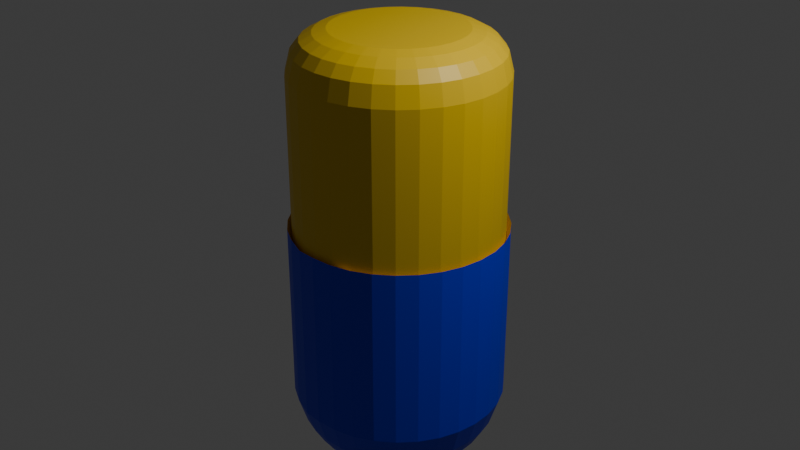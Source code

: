 # Source: Pill.blend  (saved by Blender 4.4.32; exported with 4.5.12 LTS)
import bpy
from mathutils import Matrix  # noqa: F401  (used for matrix-valued properties, if any)

bpy.ops.wm.read_factory_settings(use_empty=True)
scene = bpy.context.scene
scene.name = 'Scene'

# ---- collections
col_collection = bpy.data.collections.new('Collection'); scene.collection.children.link(col_collection)

# ---- materials (node trees are filled in below, after node groups)
mat_top_pill = bpy.data.materials.new('Top pill')
mat_bottom_pill = bpy.data.materials.new('Bottom pill')

# ---- material node trees
mat_top_pill.use_nodes = True; mat_top_pill.node_tree.nodes.clear()
_N = mat_top_pill.node_tree.nodes; _L = mat_top_pill.node_tree.links
n0 = _N.new('ShaderNodeBsdfPrincipled'); n0.name = 'Principled BSDF'; n0.location = (10, 300)
n0.inputs[0].default_value = (0.8002, 0.5279, 0.0, 1.0)
n1 = _N.new('ShaderNodeOutputMaterial'); n1.name = 'Material Output'; n1.location = (300, 300)
_L.new(n0.outputs[0], n1.inputs[0])
n1.is_active_output = True
mat_bottom_pill.use_nodes = True; mat_bottom_pill.node_tree.nodes.clear()
_N = mat_bottom_pill.node_tree.nodes; _L = mat_bottom_pill.node_tree.links
n0 = _N.new('ShaderNodeBsdfPrincipled'); n0.name = 'Principled BSDF'; n0.location = (10, 300)
n0.inputs[0].default_value = (0.0, 0.01918, 0.8002, 1.0)
n1 = _N.new('ShaderNodeOutputMaterial'); n1.name = 'Material Output'; n1.location = (300, 300)
_L.new(n0.outputs[0], n1.inputs[0])
n1.is_active_output = True

# ---- world
world_world = bpy.data.worlds.new('World'); scene.world = world_world
world_world.use_nodes = True; world_world.node_tree.nodes.clear()
_N = world_world.node_tree.nodes; _L = world_world.node_tree.links
n0 = _N.new('ShaderNodeOutputWorld'); n0.name = 'World Output'; n0.location = (300, 300)
n1 = _N.new('ShaderNodeBackground'); n1.name = 'Background'; n1.location = (10, 300)
n1.inputs[0].default_value = (0.05088, 0.05088, 0.05088, 1.0)
_L.new(n1.outputs[0], n0.inputs[0])
n0.is_active_output = True
world_world.color = (0.05088, 0.05088, 0.05088)
world_world.sun_shadow_jitter_overblur = 0.0

# ---- cameras
cam_camera = bpy.data.cameras.new('Camera')
cam_camera.clip_end = 100.0
cam_camera.ortho_scale = 7.314

# ---- lights
light_light = bpy.data.lights.new('Light', 'POINT')
light_light.energy = 1000.0
light_light.shadow_soft_size = 0.1

# ---- meshes
me_cylinder = bpy.data.meshes.new('Cylinder')
me_cylinder.from_pydata([(-6.454e-10, 1.09, -0.08352), (0.2127, 1.069, -0.08352), (0.4172, 1.007, -0.08352), (0.6057, 0.9065, -0.08352), (0.7709, 0.7709, -0.08352), (0.9065, 0.6057, -0.08352), (1.007, 0.4172, -0.08352), (1.069, 0.2127, -0.08352), (1.09, -6.957e-10, -0.08352), (1.069, -0.2127, -0.08352), (1.007, -0.4172, -0.08352), (0.9065, -0.6057, -0.08352), (0.7709, -0.7709, -0.08352), (0.6057, -0.9065, -0.08352), (0.4172, -1.007, -0.08352), (0.2127, -1.069, -0.08352), (-6.454e-10, -1.09, -0.08352), (-0.2127, -1.069, -0.08352), (-0.4172, -1.007, -0.08352), (-0.6057, -0.9065, -0.08352), (-0.7709, -0.7709, -0.08352), (-0.9065, -0.6057, -0.08352), (-1.007, -0.4172, -0.08352), (-1.069, -0.2127, -0.08352), (-1.09, -6.957e-10, -0.08352), (-1.069, 0.2127, -0.08352), (-1.007, 0.4172, -0.08352), (-0.9065, 0.6057, -0.08352), (-0.7709, 0.7709, -0.08352), (-0.6057, 0.9065, -0.08352), (-0.4172, 1.007, -0.08352), (-0.2127, 1.069, -0.08352), (-1.635e-09, 1.135, -1.153), (0.2214, 1.113, -1.153), (0.2214, 1.113, -0.01847), (0.4344, 1.049, -1.153), (0.4344, 1.049, -0.01847), (0.6306, 0.9437, -1.153), (0.6306, 0.9437, -0.01847), (0.8026, 0.8026, -1.153), (0.8026, 0.8026, -0.01847), (0.9437, 0.6306, -1.153), (0.9437, 0.6306, -0.01847), (1.049, 0.4344, -1.153), (1.049, 0.4344, -0.01847), (1.113, 0.2214, -1.153), (1.113, 0.2214, -0.01847), (1.135, 1.509e-09, -1.153), (1.135, 1.509e-09, -0.01847), (1.113, -0.2214, -1.153), (1.113, -0.2214, -0.01847), (1.049, -0.4344, -1.153), (1.049, -0.4344, -0.01847), (0.9437, -0.6306, -1.153), (0.9437, -0.6306, -0.01847), (0.8026, -0.8026, -1.153), (0.8026, -0.8026, -0.01847), (0.6306, -0.9437, -1.153), (0.6306, -0.9437, -0.01847), (0.4344, -1.049, -1.153), (0.4344, -1.049, -0.01847), (0.2214, -1.113, -1.153), (0.2214, -1.113, -0.01847), (-1.635e-09, -1.135, -1.153), (-1.635e-09, -1.135, -0.01847), (-0.2214, -1.113, -1.165), (-0.2214, -1.113, -0.03047), (-0.4344, -1.049, -1.153), (-0.4344, -1.049, -0.01847), (-0.6306, -0.9437, -1.153), (-0.6306, -0.9437, -0.01847), (-0.8026, -0.8026, -1.153), (-0.8026, -0.8026, -0.01847), (-0.9437, -0.6306, -1.153), (-0.9437, -0.6306, -0.01847), (-1.049, -0.4344, -1.153), (-1.049, -0.4344, -0.01847), (-1.113, -0.2214, -1.153), (-1.113, -0.2214, -0.01847), (-1.135, 1.509e-09, -1.153), (-1.135, 1.509e-09, -0.01847), (-1.113, 0.2214, -1.153), (-1.113, 0.2214, -0.01847), (-1.049, 0.4344, -1.153), (-1.049, 0.4344, -0.01847), (-0.9437, 0.6306, -1.153), (-0.9437, 0.6306, -0.01847), (-0.8026, 0.8026, -1.153), (-0.8026, 0.8026, -0.01847), (-0.6306, 0.9437, -1.153), (-0.6306, 0.9437, -0.01847), (-0.4344, 1.049, -1.153), (-0.4344, 1.049, -0.01847), (-0.2214, 1.113, -1.153), (-0.2214, 1.113, -0.01847), (-1.635e-09, 1.135, -0.01847), (-5.317e-10, 1.044, -1.323), (0.2037, 1.024, -1.323), (0.3995, 0.9645, -1.323), (0.58, 0.868, -1.323), (0.7382, 0.7382, -1.323), (0.868, 0.58, -1.323), (0.9645, 0.3995, -1.323), (1.024, 0.2037, -1.323), (1.044, 4.908e-10, -1.323), (1.024, -0.2037, -1.323), (0.9645, -0.3995, -1.323), (0.868, -0.58, -1.323), (0.7382, -0.7382, -1.323), (0.58, -0.868, -1.323), (0.3995, -0.9645, -1.323), (0.2037, -1.024, -1.323), (-5.317e-10, -1.044, -1.323), (-0.2037, -1.024, -1.323), (-0.3995, -0.9645, -1.323), (-0.58, -0.868, -1.323), (-0.7382, -0.7382, -1.323), (-0.868, -0.58, -1.323), (-0.9645, -0.3995, -1.323), (-1.024, -0.2037, -1.323), (-1.044, 4.908e-10, -1.323), (-1.024, 0.2037, -1.323), (-0.9645, 0.3995, -1.323), (-0.868, 0.58, -1.323), (-0.7382, 0.7382, -1.323), (-0.58, 0.868, -1.323), (-0.3995, 0.9645, -1.323), (-0.2037, 1.024, -1.323), (-1.025e-09, 0.943, -1.426), (0.184, 0.9249, -1.426), (0.3609, 0.8712, -1.426), (0.5239, 0.7841, -1.426), (0.6668, 0.6668, -1.426), (0.7841, 0.5239, -1.426), (0.8712, 0.3609, -1.426), (0.9249, 0.184, -1.426), (0.943, -1.309e-09, -1.426), (0.9249, -0.184, -1.426), (0.8712, -0.3609, -1.426), (0.7841, -0.5239, -1.426), (0.6668, -0.6668, -1.426), (0.5239, -0.7841, -1.426), (0.3609, -0.8712, -1.426), (0.184, -0.9249, -1.426), (-1.025e-09, -0.943, -1.426), (-0.184, -0.9249, -1.426), (-0.3609, -0.8712, -1.426), (-0.5239, -0.7841, -1.426), (-0.6668, -0.6668, -1.426), (-0.7841, -0.5239, -1.426), (-0.8712, -0.3609, -1.426), (-0.9249, -0.184, -1.426), (-0.943, -1.309e-09, -1.426), (-0.9249, 0.184, -1.426), (-0.8712, 0.3609, -1.426), (-0.7841, 0.5239, -1.426), (-0.6668, 0.6668, -1.426), (-0.5239, 0.7841, -1.426), (-0.3609, 0.8712, -1.426), (-0.184, 0.9249, -1.426), (-6.454e-10, 1.09, 0.9376), (0.2127, 1.069, 0.9376), (0.4172, 1.007, 0.9376), (0.6057, 0.9065, 0.9376), (0.7709, 0.7709, 0.9376), (0.9065, 0.6057, 0.9376), (1.007, 0.4172, 0.9376), (1.069, 0.2127, 0.9376), (1.09, -6.957e-10, 0.9376), (1.069, -0.2127, 0.9376), (1.007, -0.4172, 0.9376), (0.9065, -0.6057, 0.9376), (0.7709, -0.7709, 0.9376), (0.6057, -0.9065, 0.9376), (0.4172, -1.007, 0.9376), (0.2127, -1.069, 0.9376), (-6.454e-10, -1.09, 0.9376), (-0.2127, -1.069, 0.9376), (-0.4172, -1.007, 0.9376), (-0.6057, -0.9065, 0.9376), (-0.7709, -0.7709, 0.9376), (-0.9065, -0.6057, 0.9376), (-1.007, -0.4172, 0.9376), (-1.069, -0.2127, 0.9376), (-1.09, -6.957e-10, 0.9376), (-1.069, 0.2127, 0.9376), (-1.007, 0.4172, 0.9376), (-0.9065, 0.6057, 0.9376), (-0.7709, 0.7709, 0.9376), (-0.6057, 0.9065, 0.9376), (-0.4172, 1.007, 0.9376), (-0.2127, 1.069, 0.9376), (-6.454e-10, 1.037, 1.062), (0.2024, 1.017, 1.062), (0.397, 0.9584, 1.062), (0.5763, 0.8625, 1.062), (0.7335, 0.7335, 1.062), (0.8625, 0.5763, 1.062), (0.9584, 0.397, 1.062), (1.017, 0.2024, 1.062), (1.037, -6.957e-10, 1.062), (1.017, -0.2024, 1.062), (0.9584, -0.397, 1.062), (0.8625, -0.5763, 1.062), (0.7335, -0.7335, 1.062), (0.5763, -0.8625, 1.062), (0.397, -0.9584, 1.062), (0.2024, -1.017, 1.062), (-6.454e-10, -1.037, 1.062), (-0.2024, -1.017, 1.062), (-0.397, -0.9584, 1.062), (-0.5763, -0.8625, 1.062), (-0.7335, -0.7335, 1.062), (-0.8625, -0.5763, 1.062), (-0.9584, -0.397, 1.062), (-1.017, -0.2024, 1.062), (-1.037, -6.957e-10, 1.062), (-1.017, 0.2024, 1.062), (-0.9584, 0.397, 1.062), (-0.8625, 0.5763, 1.062), (-0.7335, 0.7335, 1.062), (-0.5763, 0.8625, 1.062), (-0.397, 0.9584, 1.062), (-0.2024, 1.017, 1.062), (-6.454e-10, 0.948, 1.127), (0.1849, 0.9298, 1.127), (0.3628, 0.8759, 1.127), (0.5267, 0.7882, 1.127), (0.6703, 0.6703, 1.127), (0.7882, 0.5267, 1.127), (0.8759, 0.3628, 1.127), (0.9298, 0.1849, 1.127), (0.948, -6.957e-10, 1.127), (0.9298, -0.1849, 1.127), (0.8759, -0.3628, 1.127), (0.7882, -0.5267, 1.127), (0.6703, -0.6703, 1.127), (0.5267, -0.7882, 1.127), (0.3628, -0.8759, 1.127), (0.1849, -0.9298, 1.127), (-6.454e-10, -0.948, 1.127), (-0.1849, -0.9298, 1.127), (-0.3628, -0.8759, 1.127), (-0.5267, -0.7882, 1.127), (-0.6703, -0.6703, 1.127), (-0.7882, -0.5267, 1.127), (-0.8759, -0.3628, 1.127), (-0.9298, -0.1849, 1.127), (-0.948, -6.957e-10, 1.127), (-0.9298, 0.1849, 1.127), (-0.8759, 0.3628, 1.127), (-0.7882, 0.5267, 1.127), (-0.6703, 0.6703, 1.127), (-0.5267, 0.7882, 1.127), (-0.3628, 0.8759, 1.127), (-0.1849, 0.9298, 1.127), (1.385e-09, 0.6873, 1.188), (1.41e-11, 0.8243, 1.167), (0.1341, 0.6741, 1.188), (0.1608, 0.8084, 1.167), (0.263, 0.635, 1.188), (0.3154, 0.7615, 1.167), (0.3818, 0.5715, 1.188), (0.4579, 0.6854, 1.167), (0.486, 0.486, 1.188), (0.5829, 0.5829, 1.167), (0.5715, 0.3818, 1.188), (0.6854, 0.4579, 1.167), (0.635, 0.263, 1.188), (0.7615, 0.3154, 1.167), (0.6741, 0.1341, 1.188), (0.8084, 0.1608, 1.167), (0.6873, -2.727e-09, 1.188), (0.8243, -1.355e-09, 1.167), (0.6741, -0.1341, 1.188), (0.8084, -0.1608, 1.167), (0.635, -0.263, 1.188), (0.7615, -0.3154, 1.167), (0.5715, -0.3818, 1.188), (0.6854, -0.4579, 1.167), (0.486, -0.486, 1.188), (0.5829, -0.5829, 1.167), (0.3818, -0.5715, 1.188), (0.4579, -0.6854, 1.167), (0.263, -0.635, 1.188), (0.3154, -0.7615, 1.167), (0.1341, -0.6741, 1.188), (0.1608, -0.8084, 1.167), (-2.676e-09, -0.6873, 1.188), (-1.305e-09, -0.8243, 1.167), (-0.1341, -0.6741, 1.188), (-0.1608, -0.8084, 1.167), (-0.263, -0.635, 1.188), (-0.3154, -0.7615, 1.167), (-0.3818, -0.5715, 1.188), (-0.4579, -0.6854, 1.167), (-0.486, -0.486, 1.188), (-0.5829, -0.5829, 1.167), (-0.5715, -0.3818, 1.188), (-0.6854, -0.4579, 1.167), (-0.635, -0.263, 1.188), (-0.7615, -0.3154, 1.167), (-0.6741, -0.1341, 1.188), (-0.8084, -0.1608, 1.167), (-0.6873, 1.335e-09, 1.188), (-0.8243, -3.619e-11, 1.167), (-0.6741, 0.1341, 1.188), (-0.8084, 0.1608, 1.167), (-0.635, 0.263, 1.188), (-0.7615, 0.3154, 1.167), (-0.5715, 0.3818, 1.188), (-0.6854, 0.4579, 1.167), (-0.486, 0.486, 1.188), (-0.5829, 0.5829, 1.167), (-0.3818, 0.5715, 1.188), (-0.4579, 0.6854, 1.167), (-0.263, 0.635, 1.188), (-0.3154, 0.7615, 1.167), (-0.1341, 0.6741, 1.188), (-0.1608, 0.8084, 1.167), (-4.657e-09, 0.5988, -1.519), (-2.467e-09, 0.8309, -1.473), (0.1168, 0.5873, -1.519), (0.1621, 0.815, -1.473), (0.2292, 0.5532, -1.519), (0.318, 0.7677, -1.473), (0.3327, 0.4979, -1.519), (0.4616, 0.6909, -1.473), (0.4234, 0.4234, -1.519), (0.5875, 0.5875, -1.473), (0.4979, 0.3327, -1.519), (0.6909, 0.4616, -1.473), (0.5532, 0.2292, -1.519), (0.7677, 0.318, -1.473), (0.5873, 0.1168, -1.519), (0.815, 0.1621, -1.473), (0.5988, 2.794e-09, -1.519), (0.8309, 4.109e-10, -1.473), (0.5873, -0.1168, -1.519), (0.815, -0.1621, -1.473), (0.5532, -0.2292, -1.519), (0.7677, -0.318, -1.473), (0.4979, -0.3327, -1.519), (0.6909, -0.4616, -1.473), (0.4234, -0.4234, -1.519), (0.5875, -0.5875, -1.473), (0.3327, -0.4979, -1.519), (0.4616, -0.6909, -1.473), (0.2292, -0.5532, -1.519), (0.318, -0.7677, -1.473), (0.1168, -0.5873, -1.519), (0.1621, -0.815, -1.473), (-1.863e-09, -0.5988, -1.519), (-1.641e-09, -0.8309, -1.473), (-0.1168, -0.5873, -1.519), (-0.1621, -0.815, -1.473), (-0.2292, -0.5532, -1.519), (-0.318, -0.7677, -1.473), (-0.3327, -0.4979, -1.519), (-0.4616, -0.6909, -1.473), (-0.4234, -0.4234, -1.519), (-0.5875, -0.5875, -1.473), (-0.4979, -0.3327, -1.519), (-0.6909, -0.4616, -1.473), (-0.5532, -0.2292, -1.519), (-0.7677, -0.318, -1.473), (-0.5873, -0.1168, -1.519), (-0.815, -0.1621, -1.473), (-0.5988, 9.313e-10, -1.519), (-0.8309, -4.153e-10, -1.473), (-0.5873, 0.1168, -1.519), (-0.815, 0.1621, -1.473), (-0.5532, 0.2292, -1.519), (-0.7677, 0.318, -1.473), (-0.4979, 0.3327, -1.519), (-0.6909, 0.4616, -1.473), (-0.4234, 0.4234, -1.519), (-0.5875, 0.5875, -1.473), (-0.3327, 0.4979, -1.519), (-0.4616, 0.6909, -1.473), (-0.2292, 0.5532, -1.519), (-0.318, 0.7677, -1.473), (-0.1168, 0.5873, -1.519), (-0.1621, 0.815, -1.473)], [], [(31, 191, 160, 0), (2, 162, 163, 3), (3, 163, 164, 4), (4, 164, 165, 5), (5, 165, 166, 6), (6, 166, 167, 7), (7, 167, 168, 8), (8, 168, 169, 9), (9, 169, 170, 10), (10, 170, 171, 11), (11, 171, 172, 12), (12, 172, 173, 13), (13, 173, 174, 14), (14, 174, 175, 15), (15, 175, 176, 16), (16, 176, 177, 17), (17, 177, 178, 18), (18, 178, 179, 19), (19, 179, 180, 20), (20, 180, 181, 21), (21, 181, 182, 22), (22, 182, 183, 23), (23, 183, 184, 24), (24, 184, 185, 25), (25, 185, 186, 26), (26, 186, 187, 27), (27, 187, 188, 28), (28, 188, 189, 29), (29, 189, 190, 30), (30, 190, 191, 31), (0, 160, 161, 1), (1, 161, 162, 2), (98, 97, 33, 35), (127, 126, 91, 93), (19, 20, 72, 70), (118, 117, 73, 75), (20, 21, 74, 72), (109, 108, 55, 57), (21, 22, 76, 74), (100, 99, 37, 39), (126, 125, 89, 91), (22, 23, 78, 76), (117, 116, 71, 73), (23, 24, 80, 78), (108, 107, 53, 55), (24, 25, 82, 80), (99, 98, 35, 37), (125, 124, 87, 89), (25, 26, 84, 82), (116, 115, 69, 71), (26, 27, 86, 84), (107, 106, 51, 53), (0, 1, 34, 95), (27, 28, 88, 86), (1, 2, 36, 34), (124, 123, 85, 87), (96, 127, 93, 32), (28, 29, 90, 88), (2, 3, 38, 36), (115, 114, 67, 69), (29, 30, 92, 90), (106, 105, 49, 51), (3, 4, 40, 38), (30, 31, 94, 92), (4, 5, 42, 40), (93, 94, 95, 32), (91, 92, 94, 93), (89, 90, 92, 91), (87, 88, 90, 89), (85, 86, 88, 87), (83, 84, 86, 85), (81, 82, 84, 83), (79, 80, 82, 81), (77, 78, 80, 79), (75, 76, 78, 77), (73, 74, 76, 75), (71, 72, 74, 73), (69, 70, 72, 71), (67, 68, 70, 69), (65, 66, 68, 67), (63, 64, 66, 65), (61, 62, 64, 63), (59, 60, 62, 61), (57, 58, 60, 59), (55, 56, 58, 57), (53, 54, 56, 55), (51, 52, 54, 53), (49, 50, 52, 51), (47, 48, 50, 49), (45, 46, 48, 47), (43, 44, 46, 45), (41, 42, 44, 43), (39, 40, 42, 41), (37, 38, 40, 39), (35, 36, 38, 37), (33, 34, 36, 35), (32, 95, 34, 33), (101, 100, 39, 41), (18, 19, 70, 68), (110, 109, 57, 59), (17, 18, 68, 66), (119, 118, 75, 77), (16, 17, 66, 64), (15, 16, 64, 62), (102, 101, 41, 43), (111, 110, 59, 61), (14, 15, 62, 60), (120, 119, 77, 79), (13, 14, 60, 58), (97, 98, 130, 129), (12, 13, 58, 56), (103, 102, 43, 45), (112, 111, 61, 63), (11, 12, 56, 54), (121, 120, 79, 81), (10, 11, 54, 52), (9, 10, 52, 50), (104, 103, 45, 47), (113, 112, 63, 65), (8, 9, 50, 48), (122, 121, 81, 83), (7, 8, 48, 46), (6, 7, 46, 44), (105, 104, 47, 49), (114, 113, 65, 67), (5, 6, 44, 42), (31, 0, 95, 94), (123, 122, 83, 85), (325, 323, 129, 130), (98, 99, 131, 130), (99, 100, 132, 131), (100, 101, 133, 132), (101, 102, 134, 133), (102, 103, 135, 134), (103, 104, 136, 135), (104, 105, 137, 136), (105, 106, 138, 137), (106, 107, 139, 138), (107, 108, 140, 139), (108, 109, 141, 140), (109, 110, 142, 141), (110, 111, 143, 142), (111, 112, 144, 143), (112, 113, 145, 144), (113, 114, 146, 145), (114, 115, 147, 146), (115, 116, 148, 147), (116, 117, 149, 148), (117, 118, 150, 149), (118, 119, 151, 150), (119, 120, 152, 151), (120, 121, 153, 152), (121, 122, 154, 153), (122, 123, 155, 154), (123, 124, 156, 155), (124, 125, 157, 156), (125, 126, 158, 157), (126, 127, 159, 158), (96, 97, 129, 128), (97, 96, 32, 33), (321, 383, 159, 128), (327, 325, 130, 131), (329, 327, 131, 132), (331, 329, 132, 133), (333, 331, 133, 134), (335, 333, 134, 135), (337, 335, 135, 136), (339, 337, 136, 137), (341, 339, 137, 138), (343, 341, 138, 139), (345, 343, 139, 140), (347, 345, 140, 141), (349, 347, 141, 142), (351, 349, 142, 143), (353, 351, 143, 144), (355, 353, 144, 145), (357, 355, 145, 146), (359, 357, 146, 147), (361, 359, 147, 148), (363, 361, 148, 149), (365, 363, 149, 150), (367, 365, 150, 151), (369, 367, 151, 152), (371, 369, 152, 153), (373, 371, 153, 154), (375, 373, 154, 155), (377, 375, 155, 156), (379, 377, 156, 157), (381, 379, 157, 158), (383, 381, 158, 159), (320, 322, 324, 326, 328, 330, 332, 334, 336, 338, 340, 342, 344, 346, 348, 350, 352, 354, 356, 358, 360, 362, 364, 366, 368, 370, 372, 374, 376, 378, 380, 382), (127, 96, 128, 159), (225, 226, 194, 193), (163, 162, 194, 195), (164, 163, 195, 196), (165, 164, 196, 197), (166, 165, 197, 198), (167, 166, 198, 199), (168, 167, 199, 200), (169, 168, 200, 201), (170, 169, 201, 202), (171, 170, 202, 203), (172, 171, 203, 204), (173, 172, 204, 205), (174, 173, 205, 206), (175, 174, 206, 207), (176, 175, 207, 208), (177, 176, 208, 209), (178, 177, 209, 210), (179, 178, 210, 211), (180, 179, 211, 212), (181, 180, 212, 213), (182, 181, 213, 214), (183, 182, 214, 215), (184, 183, 215, 216), (185, 184, 216, 217), (186, 185, 217, 218), (187, 186, 218, 219), (188, 187, 219, 220), (189, 188, 220, 221), (190, 189, 221, 222), (191, 190, 222, 223), (161, 160, 192, 193), (162, 161, 193, 194), (259, 261, 226, 225), (226, 227, 195, 194), (227, 228, 196, 195), (228, 229, 197, 196), (229, 230, 198, 197), (230, 231, 199, 198), (231, 232, 200, 199), (232, 233, 201, 200), (233, 234, 202, 201), (234, 235, 203, 202), (235, 236, 204, 203), (236, 237, 205, 204), (237, 238, 206, 205), (238, 239, 207, 206), (239, 240, 208, 207), (240, 241, 209, 208), (241, 242, 210, 209), (242, 243, 211, 210), (243, 244, 212, 211), (244, 245, 213, 212), (245, 246, 214, 213), (246, 247, 215, 214), (247, 248, 216, 215), (248, 249, 217, 216), (249, 250, 218, 217), (250, 251, 219, 218), (251, 252, 220, 219), (252, 253, 221, 220), (253, 254, 222, 221), (254, 255, 223, 222), (224, 225, 193, 192), (160, 191, 223, 192), (258, 256, 318, 316, 314, 312, 310, 308, 306, 304, 302, 300, 298, 296, 294, 292, 290, 288, 286, 284, 282, 280, 278, 276, 274, 272, 270, 268, 266, 264, 262, 260), (261, 263, 227, 226), (263, 265, 228, 227), (265, 267, 229, 228), (267, 269, 230, 229), (269, 271, 231, 230), (271, 273, 232, 231), (273, 275, 233, 232), (275, 277, 234, 233), (277, 279, 235, 234), (279, 281, 236, 235), (281, 283, 237, 236), (283, 285, 238, 237), (285, 287, 239, 238), (287, 289, 240, 239), (289, 291, 241, 240), (291, 293, 242, 241), (293, 295, 243, 242), (295, 297, 244, 243), (297, 299, 245, 244), (299, 301, 246, 245), (301, 303, 247, 246), (303, 305, 248, 247), (305, 307, 249, 248), (307, 309, 250, 249), (309, 311, 251, 250), (311, 313, 252, 251), (313, 315, 253, 252), (315, 317, 254, 253), (317, 319, 255, 254), (257, 259, 225, 224), (255, 224, 192, 223), (256, 258, 259, 257), (258, 260, 261, 259), (260, 262, 263, 261), (262, 264, 265, 263), (264, 266, 267, 265), (266, 268, 269, 267), (268, 270, 271, 269), (270, 272, 273, 271), (272, 274, 275, 273), (274, 276, 277, 275), (276, 278, 279, 277), (278, 280, 281, 279), (280, 282, 283, 281), (282, 284, 285, 283), (284, 286, 287, 285), (286, 288, 289, 287), (288, 290, 291, 289), (290, 292, 293, 291), (292, 294, 295, 293), (294, 296, 297, 295), (296, 298, 299, 297), (298, 300, 301, 299), (300, 302, 303, 301), (302, 304, 305, 303), (304, 306, 307, 305), (306, 308, 309, 307), (308, 310, 311, 309), (310, 312, 313, 311), (312, 314, 315, 313), (314, 316, 317, 315), (316, 318, 319, 317), (318, 256, 257, 319), (319, 257, 224, 255), (322, 320, 321, 323), (324, 322, 323, 325), (326, 324, 325, 327), (328, 326, 327, 329), (330, 328, 329, 331), (332, 330, 331, 333), (334, 332, 333, 335), (336, 334, 335, 337), (338, 336, 337, 339), (340, 338, 339, 341), (342, 340, 341, 343), (344, 342, 343, 345), (346, 344, 345, 347), (348, 346, 347, 349), (350, 348, 349, 351), (352, 350, 351, 353), (354, 352, 353, 355), (356, 354, 355, 357), (358, 356, 357, 359), (360, 358, 359, 361), (362, 360, 361, 363), (364, 362, 363, 365), (366, 364, 365, 367), (368, 366, 367, 369), (370, 368, 369, 371), (372, 370, 371, 373), (374, 372, 373, 375), (376, 374, 375, 377), (378, 376, 377, 379), (380, 378, 379, 381), (382, 380, 381, 383), (320, 382, 383, 321), (323, 321, 128, 129)])
me_cylinder.polygons.foreach_set('material_index', [0, 0, 0, 0, 0, 0, 0, 0, 0, 0, 0, 0, 0, 0, 0, 0, 0, 0, 0, 0, 0, 0, 0, 0, 0, 0, 0, 0, 0, 0, 0, 0, 1, 1, 0, 1, 0, 1, 0, 1, 1, 0, 1, 0, 1, 0, 1, 1, 0, 1, 0, 1, 0, 0, 0, 1, 1, 0, 0, 1, 0, 1, 0, 0, 0, 1, 1, 1, 1, 1, 1, 1, 1, 1, 1, 1, 1, 1, 1, 1, 1, 1, 1, 1, 1, 1, 1, 1, 1, 1, 1, 1, 1, 1, 1, 1, 1, 1, 0, 1, 0, 1, 0, 0, 1, 1, 0, 1, 0, 1, 0, 1, 1, 0, 1, 0, 0, 1, 1, 0, 1, 0, 0, 1, 1, 0, 0, 1, 1, 1, 1, 1, 1, 1, 1, 1, 1, 1, 1, 1, 1, 1, 1, 1, 1, 1, 1, 1, 1, 1, 1, 1, 1, 1, 1, 1, 1, 1, 1, 1, 1, 1, 1, 1, 1, 1, 1, 1, 1, 1, 1, 1, 1, 1, 1, 1, 1, 1, 1, 1, 1, 1, 1, 1, 1, 1, 1, 1, 1, 1, 1, 1, 0, 0, 0, 0, 0, 0, 0, 0, 0, 0, 0, 0, 0, 0, 0, 0, 0, 0, 0, 0, 0, 0, 0, 0, 0, 0, 0, 0, 0, 0, 0, 0, 0, 0, 0, 0, 0, 0, 0, 0, 0, 0, 0, 0, 0, 0, 0, 0, 0, 0, 0, 0, 0, 0, 0, 0, 0, 0, 0, 0, 0, 0, 0, 0, 0, 0, 0, 0, 0, 0, 0, 0, 0, 0, 0, 0, 0, 0, 0, 0, 0, 0, 0, 0, 0, 0, 0, 0, 0, 0, 0, 0, 0, 0, 0, 0, 0, 0, 0, 0, 0, 0, 0, 0, 0, 0, 0, 0, 0, 0, 0, 0, 0, 0, 0, 0, 0, 0, 0, 0, 0, 0, 0, 0, 0, 0, 0, 0, 0, 1, 1, 1, 1, 1, 1, 1, 1, 1, 1, 1, 1, 1, 1, 1, 1, 1, 1, 1, 1, 1, 1, 1, 1, 1, 1, 1, 1, 1, 1, 1, 1, 1])
_uv = me_cylinder.uv_layers.new(name='UVMap')
_uv.uv.foreach_set('vector', [0.03125, 0.75, 0.03125, 0.9714, 0.0, 0.9714, 0.0, 0.75, 0.9375, 0.75, 0.9375, 0.9714, 0.9062, 0.9714, 0.9062, 0.75, 0.9062, 0.75, 0.9062, 0.9714, 0.875, 0.9714, 0.875, 0.75, 0.875, 0.75, 0.875, 0.9714, 0.8438, 0.9714, 0.8438, 0.75, 0.8438, 0.75, 0.8438, 0.9714, 0.8125, 0.9714, 0.8125, 0.75, 0.8125, 0.75, 0.8125, 0.9714, 0.7812, 0.9714, 0.7812, 0.75, 0.7812, 0.75, 0.7812, 0.9714, 0.75, 0.9714, 0.75, 0.75, 0.75, 0.75, 0.75, 0.9714, 0.7188, 0.9714, 0.7188, 0.75, 0.7188, 0.75, 0.7188, 0.9714, 0.6875, 0.9714, 0.6875, 0.75, 0.6875, 0.75, 0.6875, 0.9714, 0.6562, 0.9714, 0.6562, 0.75, 0.6562, 0.75, 0.6562, 0.9714, 0.625, 0.9714, 0.625, 0.75, 0.625, 0.75, 0.625, 0.9714, 0.5938, 0.9714, 0.5938, 0.75, 0.5938, 0.75, 0.5938, 0.9714, 0.5625, 0.9714, 0.5625, 0.75, 0.5625, 0.75, 0.5625, 0.9714, 0.5312, 0.9714, 0.5312, 0.75, 0.5312, 0.75, 0.5312, 0.9714, 0.5, 0.9714, 0.5, 0.75, 0.5, 0.75, 0.5, 0.9714, 0.4688, 0.9714, 0.4688, 0.75, 0.4688, 0.75, 0.4688, 0.9714, 0.4375, 0.9714, 0.4375, 0.75, 0.4375, 0.75, 0.4375, 0.9714, 0.4062, 0.9714, 0.4062, 0.75, 0.4062, 0.75, 0.4062, 0.9714, 0.375, 0.9714, 0.375, 0.75, 0.375, 0.75, 0.375, 0.9714, 0.3438, 0.9714, 0.3438, 0.75, 0.3438, 0.75, 0.3438, 0.9714, 0.3125, 0.9714, 0.3125, 0.75, 0.3125, 0.75, 0.3125, 0.9714, 0.2812, 0.9714, 0.2812, 0.75, 0.2812, 0.75, 0.2812, 0.9714, 0.25, 0.9714, 0.25, 0.75, 0.25, 0.75, 0.25, 0.9714, 0.2188, 0.9714, 0.2188, 0.75, 0.2188, 0.75, 0.2188, 0.9714, 0.1875, 0.9714, 0.1875, 0.75, 0.1875, 0.75, 0.1875, 0.9714, 0.1562, 0.9714, 0.1562, 0.75, 0.1562, 0.75, 0.1562, 0.9714, 0.125, 0.9714, 0.125, 0.75, 0.125, 0.75, 0.125, 0.9714, 0.09375, 0.9714, 0.09375, 0.75, 0.09375, 0.75, 0.09375, 0.9714, 0.0625, 0.9714, 0.0625, 0.75, 0.0625, 0.75, 0.0625, 0.9714, 0.03125, 0.9714, 0.03125, 0.75, 1.0, 0.75, 1.0, 0.9714, 0.9688, 0.9714, 0.9688, 0.75, 0.9688, 0.75, 0.9688, 0.9714, 0.9375, 0.9714, 0.9375, 0.75, 0.8418, 0.4717, 0.7968, 0.4854, 0.7968, 0.4854, 0.8418, 0.4717, 0.7032, 0.4854, 0.6582, 0.4717, 0.6582, 0.4717, 0.7032, 0.4854, 0.4062, 0.75, 0.375, 0.75, 0.375, 0.75, 0.4062, 0.75, 0.5283, 0.1582, 0.5504, 0.1167, 0.5504, 0.1167, 0.5283, 0.1582, 0.375, 0.75, 0.3438, 0.75, 0.3438, 0.75, 0.375, 0.75, 0.8833, 0.05045, 0.9197, 0.08029, 0.9197, 0.08029, 0.8833, 0.05045, 0.3438, 0.75, 0.3125, 0.75, 0.3125, 0.75, 0.3438, 0.75, 0.9197, 0.4197, 0.8833, 0.4496, 0.8833, 0.4496, 0.9197, 0.4197, 0.6582, 0.4717, 0.6167, 0.4496, 0.6167, 0.4496, 0.6582, 0.4717, 0.3125, 0.75, 0.2812, 0.75, 0.2812, 0.75, 0.3125, 0.75, 0.5504, 0.1167, 0.5803, 0.08029, 0.5803, 0.08029, 0.5504, 0.1167, 0.2812, 0.75, 0.25, 0.75, 0.25, 0.75, 0.2812, 0.75, 0.9197, 0.08029, 0.9496, 0.1167, 0.9496, 0.1167, 0.9197, 0.08029, 0.25, 0.75, 0.2188, 0.75, 0.2188, 0.75, 0.25, 0.75, 0.8833, 0.4496, 0.8418, 0.4717, 0.8418, 0.4717, 0.8833, 0.4496, 0.6167, 0.4496, 0.5803, 0.4197, 0.5803, 0.4197, 0.6167, 0.4496, 0.2188, 0.75, 0.1875, 0.75, 0.1875, 0.75, 0.2188, 0.75, 0.5803, 0.08029, 0.6167, 0.05045, 0.6167, 0.05045, 0.5803, 0.08029, 0.1875, 0.75, 0.1562, 0.75, 0.1562, 0.75, 0.1875, 0.75, 0.9496, 0.1167, 0.9717, 0.1582, 0.9717, 0.1582, 0.9496, 0.1167, 1.0, 0.75, 0.9688, 0.75, 0.9688, 0.75, 1.0, 0.75, 0.1562, 0.75, 0.125, 0.75, 0.125, 0.75, 0.1562, 0.75, 0.9688, 0.75, 0.9375, 0.75, 0.9375, 0.75, 0.9688, 0.75, 0.5803, 0.4197, 0.5504, 0.3833, 0.5504, 0.3833, 0.5803, 0.4197, 0.75, 0.49, 0.7032, 0.4854, 0.7032, 0.4854, 0.75, 0.49, 0.125, 0.75, 0.09375, 0.75, 0.09375, 0.75, 0.125, 0.75, 0.9375, 0.75, 0.9062, 0.75, 0.9062, 0.75, 0.9375, 0.75, 0.6167, 0.05045, 0.6582, 0.02827, 0.6582, 0.02827, 0.6167, 0.05045, 0.09375, 0.75, 0.0625, 0.75, 0.0625, 0.75, 0.09375, 0.75, 0.9717, 0.1582, 0.9854, 0.2032, 0.9854, 0.2032, 0.9717, 0.1582, 0.9062, 0.75, 0.875, 0.75, 0.875, 0.75, 0.9062, 0.75, 0.0625, 0.75, 0.03125, 0.75, 0.03125, 0.75, 0.0625, 0.75, 0.875, 0.75, 0.8438, 0.75, 0.8438, 0.75, 0.875, 0.75, 0.03125, 0.5, 0.03125, 0.75, 0.0, 0.75, 0.0, 0.5, 0.0625, 0.5, 0.0625, 0.75, 0.03125, 0.75, 0.03125, 0.5, 0.09375, 0.5, 0.09375, 0.75, 0.0625, 0.75, 0.0625, 0.5, 0.125, 0.5, 0.125, 0.75, 0.09375, 0.75, 0.09375, 0.5, 0.1562, 0.5, 0.1562, 0.75, 0.125, 0.75, 0.125, 0.5, 0.1875, 0.5, 0.1875, 0.75, 0.1562, 0.75, 0.1562, 0.5, 0.2188, 0.5, 0.2188, 0.75, 0.1875, 0.75, 0.1875, 0.5, 0.25, 0.5, 0.25, 0.75, 0.2188, 0.75, 0.2188, 0.5, 0.2812, 0.5, 0.2812, 0.75, 0.25, 0.75, 0.25, 0.5, 0.3125, 0.5, 0.3125, 0.75, 0.2812, 0.75, 0.2812, 0.5, 0.3438, 0.5, 0.3438, 0.75, 0.3125, 0.75, 0.3125, 0.5, 0.375, 0.5, 0.375, 0.75, 0.3438, 0.75, 0.3438, 0.5, 0.4062, 0.5, 0.4062, 0.75, 0.375, 0.75, 0.375, 0.5, 0.4375, 0.5, 0.4375, 0.75, 0.4062, 0.75, 0.4062, 0.5, 0.4688, 0.5, 0.4688, 0.75, 0.4375, 0.75, 0.4375, 0.5, 0.5, 0.5, 0.5, 0.75, 0.4688, 0.75, 0.4688, 0.5, 0.5312, 0.5, 0.5312, 0.75, 0.5, 0.75, 0.5, 0.5, 0.5625, 0.5, 0.5625, 0.75, 0.5312, 0.75, 0.5312, 0.5, 0.5938, 0.5, 0.5938, 0.75, 0.5625, 0.75, 0.5625, 0.5, 0.625, 0.5, 0.625, 0.75, 0.5938, 0.75, 0.5938, 0.5, 0.6562, 0.5, 0.6562, 0.75, 0.625, 0.75, 0.625, 0.5, 0.6875, 0.5, 0.6875, 0.75, 0.6562, 0.75, 0.6562, 0.5, 0.7188, 0.5, 0.7188, 0.75, 0.6875, 0.75, 0.6875, 0.5, 0.75, 0.5, 0.75, 0.75, 0.7188, 0.75, 0.7188, 0.5, 0.7812, 0.5, 0.7812, 0.75, 0.75, 0.75, 0.75, 0.5, 0.8125, 0.5, 0.8125, 0.75, 0.7812, 0.75, 0.7812, 0.5, 0.8438, 0.5, 0.8438, 0.75, 0.8125, 0.75, 0.8125, 0.5, 0.875, 0.5, 0.875, 0.75, 0.8438, 0.75, 0.8438, 0.5, 0.9062, 0.5, 0.9062, 0.75, 0.875, 0.75, 0.875, 0.5, 0.9375, 0.5, 0.9375, 0.75, 0.9062, 0.75, 0.9062, 0.5, 0.9688, 0.5, 0.9688, 0.75, 0.9375, 0.75, 0.9375, 0.5, 1.0, 0.5, 1.0, 0.75, 0.9688, 0.75, 0.9688, 0.5, 0.9496, 0.3833, 0.9197, 0.4197, 0.9197, 0.4197, 0.9496, 0.3833, 0.4375, 0.75, 0.4062, 0.75, 0.4062, 0.75, 0.4375, 0.75, 0.8418, 0.02827, 0.8833, 0.05045, 0.8833, 0.05045, 0.8418, 0.02827, 0.4688, 0.75, 0.4375, 0.75, 0.4375, 0.75, 0.4688, 0.75, 0.5146, 0.2032, 0.5283, 0.1582, 0.5283, 0.1582, 0.5146, 0.2032, 0.5, 0.75, 0.4688, 0.75, 0.4688, 0.75, 0.5, 0.75, 0.5312, 0.75, 0.5, 0.75, 0.5, 0.75, 0.5312, 0.75, 0.9717, 0.3418, 0.9496, 0.3833, 0.9496, 0.3833, 0.9717, 0.3418, 0.7968, 0.01461, 0.8418, 0.02827, 0.8418, 0.02827, 0.7968, 0.01461, 0.5625, 0.75, 0.5312, 0.75, 0.5312, 0.75, 0.5625, 0.75, 0.51, 0.25, 0.5146, 0.2032, 0.5146, 0.2032, 0.51, 0.25, 0.5938, 0.75, 0.5625, 0.75, 0.5625, 0.75, 0.5938, 0.75, 0.7968, 0.4854, 0.8418, 0.4717, 0.8393, 0.4655, 0.7955, 0.4788, 0.625, 0.75, 0.5938, 0.75, 0.5938, 0.75, 0.625, 0.75, 0.9854, 0.2968, 0.9717, 0.3418, 0.9717, 0.3418, 0.9854, 0.2968, 0.75, 0.01, 0.7968, 0.01461, 0.7968, 0.01461, 0.75, 0.01, 0.6562, 0.75, 0.625, 0.75, 0.625, 0.75, 0.6562, 0.75, 0.5146, 0.2968, 0.51, 0.25, 0.51, 0.25, 0.5146, 0.2968, 0.6875, 0.75, 0.6562, 0.75, 0.6562, 0.75, 0.6875, 0.75, 0.7188, 0.75, 0.6875, 0.75, 0.6875, 0.75, 0.7188, 0.75, 0.99, 0.25, 0.9854, 0.2968, 0.9854, 0.2968, 0.99, 0.25, 0.7032, 0.01461, 0.75, 0.01, 0.75, 0.01, 0.7032, 0.01461, 0.75, 0.75, 0.7188, 0.75, 0.7188, 0.75, 0.75, 0.75, 0.5283, 0.3418, 0.5146, 0.2968, 0.5146, 0.2968, 0.5283, 0.3418, 0.7812, 0.75, 0.75, 0.75, 0.75, 0.75, 0.7812, 0.75, 0.8125, 0.75, 0.7812, 0.75, 0.7812, 0.75, 0.8125, 0.75, 0.9854, 0.2032, 0.99, 0.25, 0.99, 0.25, 0.9854, 0.2032, 0.6582, 0.02827, 0.7032, 0.01461, 0.7032, 0.01461, 0.6582, 0.02827, 0.8438, 0.75, 0.8125, 0.75, 0.8125, 0.75, 0.8438, 0.75, 0.03125, 0.75, 0.0, 0.75, 0.0, 0.75, 0.03125, 0.75, 0.5504, 0.3833, 0.5283, 0.3418, 0.5283, 0.3418, 0.5504, 0.3833, 0.832, 0.4479, 0.7918, 0.4601, 0.7955, 0.4788, 0.8393, 0.4655, 0.8418, 0.4717, 0.8833, 0.4496, 0.8796, 0.444, 0.8393, 0.4655, 0.8833, 0.4496, 0.9197, 0.4197, 0.915, 0.415, 0.8796, 0.444, 0.9197, 0.4197, 0.9496, 0.3833, 0.944, 0.3796, 0.915, 0.415, 0.9496, 0.3833, 0.9717, 0.3418, 0.9655, 0.3393, 0.944, 0.3796, 0.9717, 0.3418, 0.9854, 0.2968, 0.9788, 0.2955, 0.9655, 0.3393, 0.9854, 0.2968, 0.99, 0.25, 0.9833, 0.25, 0.9788, 0.2955, 0.99, 0.25, 0.9854, 0.2032, 0.9788, 0.2045, 0.9833, 0.25, 0.9854, 0.2032, 0.9717, 0.1582, 0.9655, 0.1607, 0.9788, 0.2045, 0.9717, 0.1582, 0.9496, 0.1167, 0.944, 0.1204, 0.9655, 0.1607, 0.9496, 0.1167, 0.9197, 0.08029, 0.915, 0.08504, 0.944, 0.1204, 0.9197, 0.08029, 0.8833, 0.05045, 0.8796, 0.05603, 0.915, 0.08504, 0.8833, 0.05045, 0.8418, 0.02827, 0.8393, 0.03447, 0.8796, 0.05603, 0.8418, 0.02827, 0.7968, 0.01461, 0.7955, 0.02119, 0.8393, 0.03447, 0.7968, 0.01461, 0.75, 0.01, 0.75, 0.01671, 0.7955, 0.02119, 0.75, 0.01, 0.7032, 0.01461, 0.7045, 0.02119, 0.75, 0.01671, 0.7032, 0.01461, 0.6582, 0.02827, 0.6607, 0.03447, 0.7045, 0.02119, 0.6582, 0.02827, 0.6167, 0.05045, 0.6204, 0.05603, 0.6607, 0.03447, 0.6167, 0.05045, 0.5803, 0.08029, 0.585, 0.08504, 0.6204, 0.05603, 0.5803, 0.08029, 0.5504, 0.1167, 0.556, 0.1204, 0.585, 0.08504, 0.5504, 0.1167, 0.5283, 0.1582, 0.5345, 0.1607, 0.556, 0.1204, 0.5283, 0.1582, 0.5146, 0.2032, 0.5212, 0.2045, 0.5345, 0.1607, 0.5146, 0.2032, 0.51, 0.25, 0.5167, 0.25, 0.5212, 0.2045, 0.51, 0.25, 0.5146, 0.2968, 0.5212, 0.2955, 0.5167, 0.25, 0.5146, 0.2968, 0.5283, 0.3418, 0.5345, 0.3393, 0.5212, 0.2955, 0.5283, 0.3418, 0.5504, 0.3833, 0.556, 0.3796, 0.5345, 0.3393, 0.5504, 0.3833, 0.5803, 0.4197, 0.585, 0.415, 0.556, 0.3796, 0.5803, 0.4197, 0.6167, 0.4496, 0.6204, 0.444, 0.585, 0.415, 0.6167, 0.4496, 0.6582, 0.4717, 0.6607, 0.4655, 0.6204, 0.444, 0.6582, 0.4717, 0.7032, 0.4854, 0.7045, 0.4788, 0.6607, 0.4655, 0.75, 0.49, 0.7968, 0.4854, 0.7955, 0.4788, 0.75, 0.4833, 0.7968, 0.4854, 0.75, 0.49, 0.75, 0.49, 0.7968, 0.4854, 0.75, 0.4642, 0.7082, 0.4601, 0.7045, 0.4788, 0.75, 0.4833, 0.869, 0.4281, 0.832, 0.4479, 0.8393, 0.4655, 0.8796, 0.444, 0.9015, 0.4015, 0.869, 0.4281, 0.8796, 0.444, 0.915, 0.415, 0.9281, 0.369, 0.9015, 0.4015, 0.915, 0.415, 0.944, 0.3796, 0.9479, 0.332, 0.9281, 0.369, 0.944, 0.3796, 0.9655, 0.3393, 0.9601, 0.2918, 0.9479, 0.332, 0.9655, 0.3393, 0.9788, 0.2955, 0.9642, 0.25, 0.9601, 0.2918, 0.9788, 0.2955, 0.9833, 0.25, 0.9601, 0.2082, 0.9642, 0.25, 0.9833, 0.25, 0.9788, 0.2045, 0.9479, 0.168, 0.9601, 0.2082, 0.9788, 0.2045, 0.9655, 0.1607, 0.9281, 0.131, 0.9479, 0.168, 0.9655, 0.1607, 0.944, 0.1204, 0.9015, 0.0985, 0.9281, 0.131, 0.944, 0.1204, 0.915, 0.08504, 0.869, 0.07186, 0.9015, 0.0985, 0.915, 0.08504, 0.8796, 0.05603, 0.832, 0.05206, 0.869, 0.07186, 0.8796, 0.05603, 0.8393, 0.03447, 0.7918, 0.03987, 0.832, 0.05206, 0.8393, 0.03447, 0.7955, 0.02119, 0.75, 0.03575, 0.7918, 0.03987, 0.7955, 0.02119, 0.75, 0.01671, 0.7082, 0.03987, 0.75, 0.03575, 0.75, 0.01671, 0.7045, 0.02119, 0.668, 0.05206, 0.7082, 0.03987, 0.7045, 0.02119, 0.6607, 0.03447, 0.631, 0.07186, 0.668, 0.05206, 0.6607, 0.03447, 0.6204, 0.05603, 0.5985, 0.0985, 0.631, 0.07186, 0.6204, 0.05603, 0.585, 0.08504, 0.5719, 0.131, 0.5985, 0.0985, 0.585, 0.08504, 0.556, 0.1204, 0.5521, 0.168, 0.5719, 0.131, 0.556, 0.1204, 0.5345, 0.1607, 0.5399, 0.2082, 0.5521, 0.168, 0.5345, 0.1607, 0.5212, 0.2045, 0.5358, 0.25, 0.5399, 0.2082, 0.5212, 0.2045, 0.5167, 0.25, 0.5399, 0.2918, 0.5358, 0.25, 0.5167, 0.25, 0.5212, 0.2955, 0.5521, 0.332, 0.5399, 0.2918, 0.5212, 0.2955, 0.5345, 0.3393, 0.5719, 0.369, 0.5521, 0.332, 0.5345, 0.3393, 0.556, 0.3796, 0.5985, 0.4015, 0.5719, 0.369, 0.556, 0.3796, 0.585, 0.415, 0.631, 0.4281, 0.5985, 0.4015, 0.585, 0.415, 0.6204, 0.444, 0.668, 0.4479, 0.631, 0.4281, 0.6204, 0.444, 0.6607, 0.4655, 0.7082, 0.4601, 0.668, 0.4479, 0.6607, 0.4655, 0.7045, 0.4788, 0.75, 0.4126, 0.7817, 0.4094, 0.8122, 0.4002, 0.8403, 0.3852, 0.8649, 0.3649, 0.8852, 0.3403, 0.9002, 0.3122, 0.9094, 0.2817, 0.9126, 0.25, 0.9094, 0.2183, 0.9002, 0.1878, 0.8852, 0.1597, 0.8649, 0.1351, 0.8403, 0.1148, 0.8122, 0.09982, 0.7817, 0.09057, 0.75, 0.08744, 0.7183, 0.09057, 0.6878, 0.09982, 0.6597, 0.1148, 0.6351, 0.1351, 0.6148, 0.1597, 0.5998, 0.1878, 0.5906, 0.2183, 0.5874, 0.25, 0.5906, 0.2817, 0.5998, 0.3122, 0.6148, 0.3403, 0.6351, 0.3649, 0.6597, 0.3852, 0.6878, 0.4002, 0.7183, 0.4094, 0.7032, 0.4854, 0.75, 0.49, 0.75, 0.4833, 0.7045, 0.4788, 0.2907, 0.4547, 0.3299, 0.4428, 0.3374, 0.461, 0.2945, 0.474, 0.3833, 0.4496, 0.3418, 0.4717, 0.3374, 0.461, 0.3769, 0.4399, 0.4197, 0.4197, 0.3833, 0.4496, 0.3769, 0.4399, 0.4115, 0.4115, 0.4496, 0.3833, 0.4197, 0.4197, 0.4115, 0.4115, 0.4399, 0.3769, 0.4717, 0.3418, 0.4496, 0.3833, 0.4399, 0.3769, 0.461, 0.3374, 0.4854, 0.2968, 0.4717, 0.3418, 0.461, 0.3374, 0.474, 0.2945, 0.49, 0.25, 0.4854, 0.2968, 0.474, 0.2945, 0.4783, 0.25, 0.4854, 0.2032, 0.49, 0.25, 0.4783, 0.25, 0.474, 0.2055, 0.4717, 0.1582, 0.4854, 0.2032, 0.474, 0.2055, 0.461, 0.1626, 0.4496, 0.1167, 0.4717, 0.1582, 0.461, 0.1626, 0.4399, 0.1231, 0.4197, 0.08029, 0.4496, 0.1167, 0.4399, 0.1231, 0.4115, 0.08854, 0.3833, 0.05045, 0.4197, 0.08029, 0.4115, 0.08854, 0.3769, 0.06014, 0.3418, 0.02827, 0.3833, 0.05045, 0.3769, 0.06014, 0.3374, 0.03904, 0.2968, 0.01461, 0.3418, 0.02827, 0.3374, 0.03904, 0.2945, 0.02605, 0.25, 0.01, 0.2968, 0.01461, 0.2945, 0.02605, 0.25, 0.02166, 0.2032, 0.01461, 0.25, 0.01, 0.25, 0.02166, 0.2055, 0.02605, 0.1582, 0.02827, 0.2032, 0.01461, 0.2055, 0.02605, 0.1626, 0.03904, 0.1167, 0.05045, 0.1582, 0.02827, 0.1626, 0.03904, 0.1231, 0.06014, 0.08029, 0.08029, 0.1167, 0.05045, 0.1231, 0.06014, 0.08854, 0.08854, 0.05045, 0.1167, 0.08029, 0.08029, 0.08854, 0.08854, 0.06014, 0.1231, 0.02827, 0.1582, 0.05045, 0.1167, 0.06014, 0.1231, 0.03904, 0.1626, 0.01461, 0.2032, 0.02827, 0.1582, 0.03904, 0.1626, 0.02605, 0.2055, 0.01, 0.25, 0.01461, 0.2032, 0.02605, 0.2055, 0.02166, 0.25, 0.01461, 0.2968, 0.01, 0.25, 0.02166, 0.25, 0.02605, 0.2945, 0.02827, 0.3418, 0.01461, 0.2968, 0.02605, 0.2945, 0.03904, 0.3374, 0.05045, 0.3833, 0.02827, 0.3418, 0.03904, 0.3374, 0.06014, 0.3769, 0.08029, 0.4197, 0.05045, 0.3833, 0.06014, 0.3769, 0.08854, 0.4115, 0.1167, 0.4496, 0.08029, 0.4197, 0.08854, 0.4115, 0.1231, 0.4399, 0.1582, 0.4717, 0.1167, 0.4496, 0.1231, 0.4399, 0.1626, 0.461, 0.2032, 0.4854, 0.1582, 0.4717, 0.1626, 0.461, 0.2055, 0.474, 0.2968, 0.4854, 0.25, 0.49, 0.25, 0.4783, 0.2945, 0.474, 0.3418, 0.4717, 0.2968, 0.4854, 0.2945, 0.474, 0.3374, 0.461, 0.2854, 0.428, 0.3194, 0.4176, 0.3299, 0.4428, 0.2907, 0.4547, 0.3299, 0.4428, 0.3659, 0.4235, 0.3769, 0.4399, 0.3374, 0.461, 0.3659, 0.4235, 0.3976, 0.3976, 0.4115, 0.4115, 0.3769, 0.4399, 0.3976, 0.3976, 0.4235, 0.3659, 0.4399, 0.3769, 0.4115, 0.4115, 0.4235, 0.3659, 0.4428, 0.3299, 0.461, 0.3374, 0.4399, 0.3769, 0.4428, 0.3299, 0.4547, 0.2907, 0.474, 0.2945, 0.461, 0.3374, 0.4547, 0.2907, 0.4587, 0.25, 0.4783, 0.25, 0.474, 0.2945, 0.4587, 0.25, 0.4547, 0.2093, 0.474, 0.2055, 0.4783, 0.25, 0.4547, 0.2093, 0.4428, 0.1701, 0.461, 0.1626, 0.474, 0.2055, 0.4428, 0.1701, 0.4235, 0.1341, 0.4399, 0.1231, 0.461, 0.1626, 0.4235, 0.1341, 0.3976, 0.1024, 0.4115, 0.08854, 0.4399, 0.1231, 0.3976, 0.1024, 0.3659, 0.07649, 0.3769, 0.06014, 0.4115, 0.08854, 0.3659, 0.07649, 0.3299, 0.0572, 0.3374, 0.03904, 0.3769, 0.06014, 0.3299, 0.0572, 0.2907, 0.04533, 0.2945, 0.02605, 0.3374, 0.03904, 0.2907, 0.04533, 0.25, 0.04132, 0.25, 0.02166, 0.2945, 0.02605, 0.25, 0.04132, 0.2093, 0.04533, 0.2055, 0.02605, 0.25, 0.02166, 0.2093, 0.04533, 0.1701, 0.0572, 0.1626, 0.03904, 0.2055, 0.02605, 0.1701, 0.0572, 0.1341, 0.07649, 0.1231, 0.06014, 0.1626, 0.03904, 0.1341, 0.07649, 0.1024, 0.1024, 0.08854, 0.08854, 0.1231, 0.06014, 0.1024, 0.1024, 0.07649, 0.1341, 0.06014, 0.1231, 0.08854, 0.08854, 0.07649, 0.1341, 0.0572, 0.1701, 0.03904, 0.1626, 0.06014, 0.1231, 0.0572, 0.1701, 0.04533, 0.2093, 0.02605, 0.2055, 0.03904, 0.1626, 0.04533, 0.2093, 0.04132, 0.25, 0.02166, 0.25, 0.02605, 0.2055, 0.04132, 0.25, 0.04533, 0.2907, 0.02605, 0.2945, 0.02166, 0.25, 0.04533, 0.2907, 0.0572, 0.3299, 0.03904, 0.3374, 0.02605, 0.2945, 0.0572, 0.3299, 0.07649, 0.3659, 0.06014, 0.3769, 0.03904, 0.3374, 0.07649, 0.3659, 0.1024, 0.3976, 0.08854, 0.4115, 0.06014, 0.3769, 0.1024, 0.3976, 0.1341, 0.4235, 0.1231, 0.4399, 0.08854, 0.4115, 0.1341, 0.4235, 0.1701, 0.4428, 0.1626, 0.461, 0.1231, 0.4399, 0.1701, 0.4428, 0.2093, 0.4547, 0.2055, 0.474, 0.1626, 0.461, 0.25, 0.4587, 0.2907, 0.4547, 0.2945, 0.474, 0.25, 0.4783, 0.25, 0.49, 0.2032, 0.4854, 0.2055, 0.474, 0.25, 0.4783, 0.2795, 0.3984, 0.25, 0.4013, 0.2205, 0.3984, 0.1921, 0.3898, 0.1659, 0.3758, 0.143, 0.357, 0.1242, 0.3341, 0.1102, 0.3079, 0.1016, 0.2795, 0.09871, 0.25, 0.1016, 0.2205, 0.1102, 0.1921, 0.1242, 0.1659, 0.143, 0.143, 0.1659, 0.1242, 0.1921, 0.1102, 0.2205, 0.1016, 0.25, 0.09871, 0.2795, 0.1016, 0.3079, 0.1102, 0.3341, 0.1242, 0.357, 0.143, 0.3758, 0.1659, 0.3898, 0.1921, 0.3984, 0.2205, 0.4013, 0.25, 0.3984, 0.2795, 0.3898, 0.3079, 0.3758, 0.3341, 0.357, 0.357, 0.3341, 0.3758, 0.3079, 0.3898, 0.3194, 0.4176, 0.3508, 0.4009, 0.3659, 0.4235, 0.3299, 0.4428, 0.3508, 0.4009, 0.3783, 0.3783, 0.3976, 0.3976, 0.3659, 0.4235, 0.3783, 0.3783, 0.4009, 0.3508, 0.4235, 0.3659, 0.3976, 0.3976, 0.4009, 0.3508, 0.4176, 0.3194, 0.4428, 0.3299, 0.4235, 0.3659, 0.4176, 0.3194, 0.428, 0.2854, 0.4547, 0.2907, 0.4428, 0.3299, 0.428, 0.2854, 0.4314, 0.25, 0.4587, 0.25, 0.4547, 0.2907, 0.4314, 0.25, 0.428, 0.2146, 0.4547, 0.2093, 0.4587, 0.25, 0.428, 0.2146, 0.4176, 0.1806, 0.4428, 0.1701, 0.4547, 0.2093, 0.4176, 0.1806, 0.4009, 0.1492, 0.4235, 0.1341, 0.4428, 0.1701, 0.4009, 0.1492, 0.3783, 0.1217, 0.3976, 0.1024, 0.4235, 0.1341, 0.3783, 0.1217, 0.3508, 0.09913, 0.3659, 0.07649, 0.3976, 0.1024, 0.3508, 0.09913, 0.3194, 0.08237, 0.3299, 0.0572, 0.3659, 0.07649, 0.3194, 0.08237, 0.2854, 0.07204, 0.2907, 0.04533, 0.3299, 0.0572, 0.2854, 0.07204, 0.25, 0.06855, 0.25, 0.04132, 0.2907, 0.04533, 0.25, 0.06855, 0.2146, 0.07204, 0.2093, 0.04533, 0.25, 0.04132, 0.2146, 0.07204, 0.1806, 0.08237, 0.1701, 0.0572, 0.2093, 0.04533, 0.1806, 0.08237, 0.1492, 0.09913, 0.1341, 0.07649, 0.1701, 0.0572, 0.1492, 0.09913, 0.1217, 0.1217, 0.1024, 0.1024, 0.1341, 0.07649, 0.1217, 0.1217, 0.09913, 0.1492, 0.07649, 0.1341, 0.1024, 0.1024, 0.09913, 0.1492, 0.08237, 0.1806, 0.0572, 0.1701, 0.07649, 0.1341, 0.08237, 0.1806, 0.07204, 0.2146, 0.04533, 0.2093, 0.0572, 0.1701, 0.07204, 0.2146, 0.06855, 0.25, 0.04132, 0.25, 0.04533, 0.2093, 0.06855, 0.25, 0.07204, 0.2854, 0.04533, 0.2907, 0.04132, 0.25, 0.07204, 0.2854, 0.08237, 0.3194, 0.0572, 0.3299, 0.04533, 0.2907, 0.08237, 0.3194, 0.09913, 0.3508, 0.07649, 0.3659, 0.0572, 0.3299, 0.09913, 0.3508, 0.1217, 0.3783, 0.1024, 0.3976, 0.07649, 0.3659, 0.1217, 0.3783, 0.1492, 0.4009, 0.1341, 0.4235, 0.1024, 0.3976, 0.1492, 0.4009, 0.1806, 0.4176, 0.1701, 0.4428, 0.1341, 0.4235, 0.1806, 0.4176, 0.2146, 0.428, 0.2093, 0.4547, 0.1701, 0.4428, 0.25, 0.4314, 0.2854, 0.428, 0.2907, 0.4547, 0.25, 0.4587, 0.2093, 0.4547, 0.25, 0.4587, 0.25, 0.4783, 0.2055, 0.474, 0.25, 0.4013, 0.2795, 0.3984, 0.2854, 0.428, 0.25, 0.4314, 0.2795, 0.3984, 0.3079, 0.3898, 0.3194, 0.4176, 0.2854, 0.428, 0.3079, 0.3898, 0.3341, 0.3758, 0.3508, 0.4009, 0.3194, 0.4176, 0.3341, 0.3758, 0.357, 0.357, 0.3783, 0.3783, 0.3508, 0.4009, 0.357, 0.357, 0.3758, 0.3341, 0.4009, 0.3508, 0.3783, 0.3783, 0.3758, 0.3341, 0.3898, 0.3079, 0.4176, 0.3194, 0.4009, 0.3508, 0.3898, 0.3079, 0.3984, 0.2795, 0.428, 0.2854, 0.4176, 0.3194, 0.3984, 0.2795, 0.4013, 0.25, 0.4314, 0.25, 0.428, 0.2854, 0.4013, 0.25, 0.3984, 0.2205, 0.428, 0.2146, 0.4314, 0.25, 0.3984, 0.2205, 0.3898, 0.1921, 0.4176, 0.1806, 0.428, 0.2146, 0.3898, 0.1921, 0.3758, 0.1659, 0.4009, 0.1492, 0.4176, 0.1806, 0.3758, 0.1659, 0.357, 0.143, 0.3783, 0.1217, 0.4009, 0.1492, 0.357, 0.143, 0.3341, 0.1242, 0.3508, 0.09913, 0.3783, 0.1217, 0.3341, 0.1242, 0.3079, 0.1102, 0.3194, 0.08237, 0.3508, 0.09913, 0.3079, 0.1102, 0.2795, 0.1016, 0.2854, 0.07204, 0.3194, 0.08237, 0.2795, 0.1016, 0.25, 0.09871, 0.25, 0.06855, 0.2854, 0.07204, 0.25, 0.09871, 0.2205, 0.1016, 0.2146, 0.07204, 0.25, 0.06855, 0.2205, 0.1016, 0.1921, 0.1102, 0.1806, 0.08237, 0.2146, 0.07204, 0.1921, 0.1102, 0.1659, 0.1242, 0.1492, 0.09913, 0.1806, 0.08237, 0.1659, 0.1242, 0.143, 0.143, 0.1217, 0.1217, 0.1492, 0.09913, 0.143, 0.143, 0.1242, 0.1659, 0.09913, 0.1492, 0.1217, 0.1217, 0.1242, 0.1659, 0.1102, 0.1921, 0.08237, 0.1806, 0.09913, 0.1492, 0.1102, 0.1921, 0.1016, 0.2205, 0.07204, 0.2146, 0.08237, 0.1806, 0.1016, 0.2205, 0.09871, 0.25, 0.06855, 0.25, 0.07204, 0.2146, 0.09871, 0.25, 0.1016, 0.2795, 0.07204, 0.2854, 0.06855, 0.25, 0.1016, 0.2795, 0.1102, 0.3079, 0.08237, 0.3194, 0.07204, 0.2854, 0.1102, 0.3079, 0.1242, 0.3341, 0.09913, 0.3508, 0.08237, 0.3194, 0.1242, 0.3341, 0.143, 0.357, 0.1217, 0.3783, 0.09913, 0.3508, 0.143, 0.357, 0.1659, 0.3758, 0.1492, 0.4009, 0.1217, 0.3783, 0.1659, 0.3758, 0.1921, 0.3898, 0.1806, 0.4176, 0.1492, 0.4009, 0.1921, 0.3898, 0.2205, 0.3984, 0.2146, 0.428, 0.1806, 0.4176, 0.2205, 0.3984, 0.25, 0.4013, 0.25, 0.4314, 0.2146, 0.428, 0.2146, 0.428, 0.25, 0.4314, 0.25, 0.4587, 0.2093, 0.4547, 0.7817, 0.4094, 0.75, 0.4126, 0.75, 0.4642, 0.7918, 0.4601, 0.8122, 0.4002, 0.7817, 0.4094, 0.7918, 0.4601, 0.832, 0.4479, 0.8403, 0.3852, 0.8122, 0.4002, 0.832, 0.4479, 0.869, 0.4281, 0.8649, 0.3649, 0.8403, 0.3852, 0.869, 0.4281, 0.9015, 0.4015, 0.8852, 0.3403, 0.8649, 0.3649, 0.9015, 0.4015, 0.9281, 0.369, 0.9002, 0.3122, 0.8852, 0.3403, 0.9281, 0.369, 0.9479, 0.332, 0.9094, 0.2817, 0.9002, 0.3122, 0.9479, 0.332, 0.9601, 0.2918, 0.9126, 0.25, 0.9094, 0.2817, 0.9601, 0.2918, 0.9642, 0.25, 0.9094, 0.2183, 0.9126, 0.25, 0.9642, 0.25, 0.9601, 0.2082, 0.9002, 0.1878, 0.9094, 0.2183, 0.9601, 0.2082, 0.9479, 0.168, 0.8852, 0.1597, 0.9002, 0.1878, 0.9479, 0.168, 0.9281, 0.131, 0.8649, 0.1351, 0.8852, 0.1597, 0.9281, 0.131, 0.9015, 0.0985, 0.8403, 0.1148, 0.8649, 0.1351, 0.9015, 0.0985, 0.869, 0.07186, 0.8122, 0.09982, 0.8403, 0.1148, 0.869, 0.07186, 0.832, 0.05206, 0.7817, 0.09057, 0.8122, 0.09982, 0.832, 0.05206, 0.7918, 0.03987, 0.75, 0.08744, 0.7817, 0.09057, 0.7918, 0.03987, 0.75, 0.03575, 0.7183, 0.09057, 0.75, 0.08744, 0.75, 0.03575, 0.7082, 0.03987, 0.6878, 0.09982, 0.7183, 0.09057, 0.7082, 0.03987, 0.668, 0.05206, 0.6597, 0.1148, 0.6878, 0.09982, 0.668, 0.05206, 0.631, 0.07186, 0.6351, 0.1351, 0.6597, 0.1148, 0.631, 0.07186, 0.5985, 0.0985, 0.6148, 0.1597, 0.6351, 0.1351, 0.5985, 0.0985, 0.5719, 0.131, 0.5998, 0.1878, 0.6148, 0.1597, 0.5719, 0.131, 0.5521, 0.168, 0.5906, 0.2183, 0.5998, 0.1878, 0.5521, 0.168, 0.5399, 0.2082, 0.5874, 0.25, 0.5906, 0.2183, 0.5399, 0.2082, 0.5358, 0.25, 0.5906, 0.2817, 0.5874, 0.25, 0.5358, 0.25, 0.5399, 0.2918, 0.5998, 0.3122, 0.5906, 0.2817, 0.5399, 0.2918, 0.5521, 0.332, 0.6148, 0.3403, 0.5998, 0.3122, 0.5521, 0.332, 0.5719, 0.369, 0.6351, 0.3649, 0.6148, 0.3403, 0.5719, 0.369, 0.5985, 0.4015, 0.6597, 0.3852, 0.6351, 0.3649, 0.5985, 0.4015, 0.631, 0.4281, 0.6878, 0.4002, 0.6597, 0.3852, 0.631, 0.4281, 0.668, 0.4479, 0.7183, 0.4094, 0.6878, 0.4002, 0.668, 0.4479, 0.7082, 0.4601, 0.75, 0.4126, 0.7183, 0.4094, 0.7082, 0.4601, 0.75, 0.4642, 0.7918, 0.4601, 0.75, 0.4642, 0.75, 0.4833, 0.7955, 0.4788])
me_cylinder.materials.append(mat_top_pill)
me_cylinder.materials.append(mat_bottom_pill)
me_cylinder.update()

# ---- objects
ob_light = bpy.data.objects.new('Light', light_light)
ob_camera = bpy.data.objects.new('Camera', cam_camera)
ob_cylinder = bpy.data.objects.new('Cylinder', me_cylinder)

# ---- transforms, parenting, visibility, modifiers, constraints
ob_light.location = (4.076, 1.005, 5.904)
ob_light.rotation_euler = (0.6503, 0.05522, 1.866)
ob_light.lock_rotations_4d = False
ob_light.empty_display_type = 'ARROWS'
ob_light.color = (0.0, 0.0, 0.0, 0.0)
ob_light.lineart.crease_threshold = 0.0
ob_camera.location = (7.359, -6.926, 4.958)
ob_camera.rotation_euler = (1.109, 0.0, 0.8149)
ob_camera.lock_rotations_4d = False
ob_camera.empty_display_type = 'ARROWS'
ob_camera.color = (0.0, 0.0, 0.0, 0.0)
ob_camera.display_type = 'WIRE'
ob_camera.lineart.crease_threshold = 0.0
ob_cylinder.location = (0.0, 0.0, 0.0)
ob_cylinder.scale = (1.0, 1.0, 1.68)

# ---- collection membership
col_collection.objects.link(ob_light)
col_collection.objects.link(ob_camera)
col_collection.objects.link(ob_cylinder)

# ---- scene / render settings (as saved in the file)
scene.camera = ob_camera
scene.frame_start = 1; scene.frame_end = 250; scene.frame_set(1)
scene.render.engine = 'BLENDER_EEVEE_NEXT'
bpy.context.view_layer.update()
